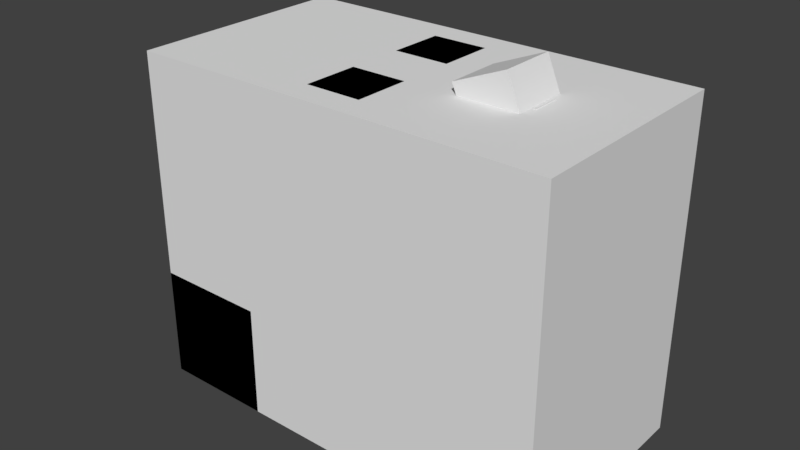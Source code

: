 # Source: OilRig.blend  (saved by Blender 2.79.0; exported with 4.5.12 LTS)
import bpy
from mathutils import Matrix  # noqa: F401  (used for matrix-valued properties, if any)

bpy.ops.wm.read_factory_settings(use_empty=True)
scene = bpy.context.scene
scene.name = 'Scene'

# ---- collections
col_collection_1 = bpy.data.collections.new('Collection 1'); scene.collection.children.link(col_collection_1)

# ---- materials (node trees are filled in below, after node groups)
mat_top_blank = bpy.data.materials.new('TOP BLANK')
mat_top_blank.alpha_threshold = 0.0
mat_top_blank.use_transparent_shadow = False
mat_top_blank.diffuse_color = (0.5, 0.5, 0.5, 1.0)
mat_top_blank.roughness = 0.5
mat_bottomloop_blank = bpy.data.materials.new('BOTTOMLOOP BLANK')
mat_bottomloop_blank.alpha_threshold = 0.0
mat_bottomloop_blank.use_transparent_shadow = False
mat_bottomloop_blank.diffuse_color = (0.5, 0.5, 0.5, 1.0)
mat_bottomloop_blank.roughness = 0.5
mat_bottomedge_blank = bpy.data.materials.new('BOTTOMEDGE BLANK')
mat_bottomedge_blank.alpha_threshold = 0.0
mat_bottomedge_blank.use_transparent_shadow = False
mat_bottomedge_blank.diffuse_color = (0.5, 0.5, 0.5, 1.0)
mat_bottomedge_blank.roughness = 0.5
mat_side_blank = bpy.data.materials.new('SIDE BLANK')
mat_side_blank.alpha_threshold = 0.0
mat_side_blank.use_transparent_shadow = False
mat_side_blank.diffuse_color = (0.5, 0.5, 0.5, 1.0)
mat_side_blank.roughness = 0.5
mat_top_blank_001 = bpy.data.materials.new('TOP BLANK.001')
mat_top_blank_001.alpha_threshold = 0.0
mat_top_blank_001.use_transparent_shadow = False
mat_top_blank_001.diffuse_color = (0.5, 0.5, 0.5, 1.0)
mat_top_blank_001.roughness = 0.5
mat_bottomloop_blank_001 = bpy.data.materials.new('BOTTOMLOOP BLANK.001')
mat_bottomloop_blank_001.alpha_threshold = 0.0
mat_bottomloop_blank_001.use_transparent_shadow = False
mat_bottomloop_blank_001.diffuse_color = (0.5, 0.5, 0.5, 1.0)
mat_bottomloop_blank_001.roughness = 0.5
mat_bottomedge_blank_001 = bpy.data.materials.new('BOTTOMEDGE BLANK.001')
mat_bottomedge_blank_001.alpha_threshold = 0.0
mat_bottomedge_blank_001.use_transparent_shadow = False
mat_bottomedge_blank_001.diffuse_color = (0.5, 0.5, 0.5, 1.0)
mat_bottomedge_blank_001.roughness = 0.5
mat_side_blank_001 = bpy.data.materials.new('SIDE BLANK.001')
mat_side_blank_001.alpha_threshold = 0.0
mat_side_blank_001.use_transparent_shadow = False
mat_side_blank_001.diffuse_color = (0.5, 0.5, 0.5, 1.0)
mat_side_blank_001.roughness = 0.5
mat_top_blank_004 = bpy.data.materials.new('TOP BLANK.004')
mat_top_blank_004.alpha_threshold = 0.0
mat_top_blank_004.use_transparent_shadow = False
mat_top_blank_004.diffuse_color = (0.5, 0.5, 0.5, 1.0)
mat_top_blank_004.roughness = 0.5
mat_bottomloop_blank_004 = bpy.data.materials.new('BOTTOMLOOP BLANK.004')
mat_bottomloop_blank_004.alpha_threshold = 0.0
mat_bottomloop_blank_004.use_transparent_shadow = False
mat_bottomloop_blank_004.diffuse_color = (0.5, 0.5, 0.5, 1.0)
mat_bottomloop_blank_004.roughness = 0.5
mat_bottomedge_blank_004 = bpy.data.materials.new('BOTTOMEDGE BLANK.004')
mat_bottomedge_blank_004.alpha_threshold = 0.0
mat_bottomedge_blank_004.use_transparent_shadow = False
mat_bottomedge_blank_004.diffuse_color = (0.5, 0.5, 0.5, 1.0)
mat_bottomedge_blank_004.roughness = 0.5
mat_side_blank_004 = bpy.data.materials.new('SIDE BLANK.004')
mat_side_blank_004.alpha_threshold = 0.0
mat_side_blank_004.use_transparent_shadow = False
mat_side_blank_004.diffuse_color = (0.5, 0.5, 0.5, 1.0)
mat_side_blank_004.roughness = 0.5
mat_top_blank_003 = bpy.data.materials.new('TOP BLANK.003')
mat_top_blank_003.alpha_threshold = 0.0
mat_top_blank_003.use_transparent_shadow = False
mat_top_blank_003.diffuse_color = (0.5, 0.5, 0.5, 1.0)
mat_top_blank_003.roughness = 0.5
mat_bottomloop_blank_003 = bpy.data.materials.new('BOTTOMLOOP BLANK.003')
mat_bottomloop_blank_003.alpha_threshold = 0.0
mat_bottomloop_blank_003.use_transparent_shadow = False
mat_bottomloop_blank_003.diffuse_color = (0.5, 0.5, 0.5, 1.0)
mat_bottomloop_blank_003.roughness = 0.5
mat_bottomedge_blank_003 = bpy.data.materials.new('BOTTOMEDGE BLANK.003')
mat_bottomedge_blank_003.alpha_threshold = 0.0
mat_bottomedge_blank_003.use_transparent_shadow = False
mat_bottomedge_blank_003.diffuse_color = (0.5, 0.5, 0.5, 1.0)
mat_bottomedge_blank_003.roughness = 0.5
mat_side_blank_003 = bpy.data.materials.new('SIDE BLANK.003')
mat_side_blank_003.alpha_threshold = 0.0
mat_side_blank_003.use_transparent_shadow = False
mat_side_blank_003.diffuse_color = (0.5, 0.5, 0.5, 1.0)
mat_side_blank_003.roughness = 0.5

# ---- material node trees

# ---- world
world_world = bpy.data.worlds.new('World'); scene.world = world_world
world_world.color = (0.05088, 0.05088, 0.05088)
world_world.use_sun_shadow = False
world_world.sun_shadow_jitter_overblur = 0.0
world_world.cycles.sampling_method = 'MANUAL'

# ---- meshes
me_cylinder_004 = bpy.data.meshes.new('Cylinder.004')
me_cylinder_004.from_pydata([(0.0, 0.2, -4.0), (0.0, 0.2, 4.0), (0.1732, 0.1, -4.0), (0.1732, 0.1, 4.0), (0.1732, -0.1, -4.0), (0.1732, -0.1, 4.0), (-1.748e-08, -0.2, -4.0), (-1.748e-08, -0.2, 4.0), (-0.1732, -0.1, -4.0), (-0.1732, -0.1, 4.0), (-0.1732, 0.1, -4.0), (-0.1732, 0.1, 4.0)], [], [(0, 1, 3, 2), (2, 3, 5, 4), (4, 5, 7, 6), (6, 7, 9, 8), (3, 1, 11, 9, 7, 5), (8, 9, 11, 10), (10, 11, 1, 0), (0, 2, 4, 6, 8, 10)])
me_cylinder_004.use_remesh_preserve_volume = False
me_cylinder_004.use_remesh_preserve_attributes = False
me_cylinder_004.use_mirror_vertex_groups = False
me_cylinder_004.update()
me_cylinder_003 = bpy.data.meshes.new('Cylinder.003')
me_cylinder_003.from_pydata([(0.0, 1.0, -0.5), (0.0, 0.567, 0.5), (0.7071, 0.7071, -0.5), (0.401, 0.401, 0.5), (1.0, -4.371e-08, -0.5), (0.567, -3.673e-08, 0.5), (0.7071, -0.7071, -0.5), (0.401, -0.401, 0.5), (-8.742e-08, -1.0, -0.5), (-5.251e-08, -0.567, 0.5), (-0.7071, -0.7071, -0.5), (-0.401, -0.401, 0.5), (-1.0, 1.192e-08, -0.5), (-0.567, 1.192e-08, 0.5), (-0.7071, 0.7071, -0.5), (-0.401, 0.401, 0.5), (0.7071, 0.7071, 0.5), (0.0, 1.0, 0.5), (1.0, -4.371e-08, 0.5), (0.7071, -0.7071, 0.5), (-8.742e-08, -1.0, 0.5), (-0.7071, -0.7071, 0.5), (-1.0, 1.192e-08, 0.5), (-0.7071, 0.7071, 0.5), (0.401, 0.401, 0.3), (-3.277e-09, 0.567, 0.3), (0.567, -3.673e-08, 0.3), (0.401, -0.401, 0.3), (-5.578e-08, -0.567, 0.3), (-0.401, -0.401, 0.3), (-0.567, 1.192e-08, 0.3), (-0.401, 0.401, 0.3)], [], [(0, 17, 16, 2), (2, 16, 18, 4), (4, 18, 19, 6), (6, 19, 20, 8), (8, 20, 21, 10), (10, 21, 22, 12), (3, 1, 25, 24), (12, 22, 23, 14), (14, 23, 17, 0), (0, 2, 4, 6, 8, 10, 12, 14), (1, 3, 16, 17), (3, 5, 18, 16), (5, 7, 19, 18), (7, 9, 20, 19), (9, 11, 21, 20), (11, 13, 22, 21), (13, 15, 23, 22), (15, 1, 17, 23), (24, 25, 31, 30, 29, 28, 27, 26), (1, 15, 31, 25), (13, 11, 29, 30), (9, 7, 27, 28), (5, 3, 24, 26), (15, 13, 30, 31), (11, 9, 28, 29), (7, 5, 26, 27)])
me_cylinder_003.use_remesh_preserve_volume = False
me_cylinder_003.use_remesh_preserve_attributes = False
me_cylinder_003.use_mirror_vertex_groups = False
me_cylinder_003.update()
me_cube_011 = bpy.data.meshes.new('Cube.011')
me_cube_011.from_pydata([(-7.0, -4.0, -6.0), (-7.0, -4.0, 6.0), (-7.0, 4.0, -6.0), (-7.0, 4.0, 6.0), (8.0, -4.0, -6.0), (8.0, -4.0, 6.0), (8.0, 4.0, -6.0), (8.0, 4.0, 6.0)], [], [(0, 1, 3, 2), (2, 3, 7, 6), (6, 7, 5, 4), (4, 5, 1, 0), (2, 6, 4, 0), (7, 3, 1, 5)])
me_cube_011.use_remesh_preserve_volume = False
me_cube_011.use_remesh_preserve_attributes = False
me_cube_011.use_mirror_vertex_groups = False
me_cube_011.update()
me_cube_007 = bpy.data.meshes.new('Cube.007')
me_cube_007.from_pydata([(-2.0, -4.0, -2.0), (-2.0, -4.0, 2.0), (-2.0, 4.0, -2.0), (-2.0, 4.0, 2.0), (2.0, -4.0, -2.0), (2.0, -4.0, 2.0), (2.0, 4.0, -2.0), (2.0, 4.0, 2.0)], [], [(0, 1, 3, 2), (2, 3, 7, 6), (6, 7, 5, 4), (4, 5, 1, 0), (2, 6, 4, 0), (7, 3, 1, 5)])
me_cube_007.use_remesh_preserve_volume = False
me_cube_007.use_remesh_preserve_attributes = False
me_cube_007.use_mirror_vertex_groups = False
me_cube_007.update()
me_cylinder_001 = bpy.data.meshes.new('Cylinder.001')
me_cylinder_001.from_pydata([(0.0, 4.0, -0.5), (0.0, 4.0, 0.5), (5.657, 2.828, -0.5), (5.657, 2.828, 0.5), (8.0, -1.748e-07, -0.5), (8.0, -1.748e-07, 0.5), (5.657, -2.828, -0.5), (5.657, -2.828, 0.5), (-6.994e-07, -4.0, -0.5), (-6.994e-07, -4.0, 0.5), (-5.657, -2.828, -0.5), (-5.657, -2.828, 0.5), (-8.0, 4.77e-08, -0.5), (-8.0, 4.77e-08, 0.5), (-5.657, 2.828, -0.5), (-5.657, 2.828, 0.5)], [], [(0, 1, 3, 2), (2, 3, 5, 4), (4, 5, 7, 6), (6, 7, 9, 8), (8, 9, 11, 10), (10, 11, 13, 12), (3, 1, 15, 13, 11, 9, 7, 5), (12, 13, 15, 14), (14, 15, 1, 0), (0, 2, 4, 6, 8, 10, 12, 14)])
me_cylinder_001.use_remesh_preserve_volume = False
me_cylinder_001.use_remesh_preserve_attributes = False
me_cylinder_001.use_mirror_vertex_groups = False
me_cylinder_001.update()
me_cylinder = bpy.data.meshes.new('Cylinder')
me_cylinder.from_pydata([(0.0, 0.5, -2.0), (0.0, 0.5, 2.0), (0.3536, 0.3536, -2.0), (0.3536, 0.3536, 2.0), (0.5, -2.186e-08, -2.0), (0.5, -2.186e-08, 2.0), (0.3536, -0.3536, -2.0), (0.3536, -0.3536, 2.0), (-4.371e-08, -0.5, -2.0), (-4.371e-08, -0.5, 2.0), (-0.3536, -0.3536, -2.0), (-0.3536, -0.3536, 2.0), (-0.5, 5.962e-09, -2.0), (-0.5, 5.962e-09, 2.0), (-0.3536, 0.3536, -2.0), (-0.3536, 0.3536, 2.0)], [], [(0, 1, 3, 2), (2, 3, 5, 4), (4, 5, 7, 6), (6, 7, 9, 8), (8, 9, 11, 10), (10, 11, 13, 12), (3, 1, 15, 13, 11, 9, 7, 5), (12, 13, 15, 14), (14, 15, 1, 0), (0, 2, 4, 6, 8, 10, 12, 14)])
me_cylinder.use_remesh_preserve_volume = False
me_cylinder.use_remesh_preserve_attributes = False
me_cylinder.use_mirror_vertex_groups = False
me_cylinder.update()
me_2x2x5girder_m = bpy.data.meshes.new('2x2x5girder_m')
me_2x2x5girder_m.from_pydata([(-1.0, -1.0, 3.0), (1.0, 1.0, 3.0), (1.0, -1.0, 3.0), (-0.5, -0.5, -3.0), (0.5, -0.5, -3.0), (-0.5, 0.5, -3.0), (0.5, 0.5, -3.0), (-1.0, 1.0, -3.0), (-1.0, 1.0, 3.0), (1.0, 1.0, 2.6), (-1.0, 1.0, 2.6), (-0.75, 1.0, 2.6), (1.0, -1.0, -2.6), (1.0, 1.0, -3.0), (1.0, -1.0, -3.0), (1.0, -1.0, 2.6), (1.0, 1.0, -2.6), (1.0, -0.35, -2.6), (1.0, -0.75, -2.6), (-0.75, -1.0, 2.6), (0.75, -1.0, -2.6), (0.35, -1.0, -2.6), (-1.0, -1.0, -3.0), (-1.0, -1.0, -2.6), (-1.0, 0.75, 2.6), (-1.0, -0.75, 2.6), (-1.0, 0.35, -2.6), (-1.0, -0.35, 2.6), (-1.0, 1.0, -2.6), (-1.0, -1.0, 2.6), (-1.0, -0.75, -2.6), (-0.75, -0.75, 2.6), (0.75, -0.75, 2.6), (0.75, -0.75, -2.6), (1.0, -0.75, 2.6), (-0.75, -0.75, -2.6), (-0.75, -1.0, -2.6), (-0.75, 0.75, -2.6), (-0.75, 0.75, 2.6), (1.0, 0.75, -2.6), (0.75, 0.75, -2.6), (0.75, -1.0, 2.6), (0.75, 0.75, 2.6), (0.75, 1.0, -2.6), (0.75, 1.0, 2.6), (-0.35, 1.0, -2.6), (-0.75, 1.0, -2.6), (0.35, 1.0, 2.6), (1.0, 0.35, 2.6), (1.0, 0.75, 2.6), (-0.35, -1.0, 2.6), (-1.0, 0.75, -2.6)], [], [(0, 2, 1, 8), (3, 5, 6, 4), (22, 3, 4, 14), (5, 7, 13, 6), (3, 22, 7, 5), (14, 4, 6, 13), (28, 16, 13, 7), (8, 1, 9, 10), (10, 11, 46, 28), (44, 9, 16, 43), (47, 44, 45, 46), (12, 14, 13, 16), (2, 15, 9, 1), (34, 15, 12, 18), (9, 49, 39, 16), (49, 48, 18, 17), (12, 23, 22, 14), (2, 0, 29, 15), (19, 29, 23, 36), (15, 41, 20, 12), (50, 19, 21, 20), (22, 23, 28, 7), (29, 0, 8, 10), (29, 25, 30, 23), (24, 10, 28, 51), (25, 27, 51, 26), (23, 12, 16, 28), (15, 29, 10, 9), (25, 31, 35, 30), (32, 34, 18, 33), (31, 19, 36, 35), (11, 38, 37, 46), (38, 24, 51, 37), (49, 42, 40, 39), (41, 32, 33, 20), (42, 44, 43, 40)])
me_2x2x5girder_m.polygons.foreach_set('material_index', [0, 1, 2, 2, 2, 2, 3, 3, 3, 3, 3, 3, 3, 3, 3, 3, 3, 3, 3, 3, 3, 3, 3, 3, 3, 3, 3, 3, 3, 3, 3, 3, 3, 3, 3, 3])
_uv = me_2x2x5girder_m.uv_layers.new(name='UVMap')
_uv.uv.foreach_set('vector', [2.0, 1.0, 0.0, 1.0, 0.0, -1.0, 2.0, -1.0, 0.0, 1.0, 1.0, 1.0, 1.0, 0.0, 0.0, 0.0, -0.5, 1.0, 0.0, 0.5, 1.0, 0.5, 1.5, 1.0, 0.0, 0.5, -0.5, 1.0, 1.5, 1.0, 1.0, 0.5, 0.0, 0.5, -0.5, 1.0, 1.5, 1.0, 1.0, 0.5, -0.5, 1.0, 0.0, 0.5, 1.0, 0.5, 1.5, 1.0, 1.0, 1.09, 0.0, 1.09, 0.0, -0.09, 1.0, -0.09, 1.0, 1.09, 0.0, 1.09, 0.0, -0.09, 1.0, -0.09, 0.8, 0.8, 0.2, 0.8, 0.2, 0.2, 0.8, 0.2, 0.8, 0.8, 0.2, 0.8, 0.2, 0.2, 0.8, 0.2, 0.8, 0.8, 0.2, 0.8, 0.2, 0.2, 0.8, 0.2, 0.0, 1.09, 0.0, -0.09, 1.0, -0.09, 1.0, 1.09, 0.0, 1.09, 0.0, -0.09, 1.0, -0.09, 1.0, 1.09, 0.8, 0.8, 0.2, 0.8, 0.2, 0.2, 0.8, 0.2, 0.8, 0.8, 0.2, 0.8, 0.2, 0.2, 0.8, 0.2, 0.8, 0.8, 0.2, 0.8, 0.2, 0.2, 0.8, 0.2, 1.0, 1.09, 0.0, 1.09, 0.0, -0.09, 1.0, -0.09, 1.0, 1.09, 0.0, 1.09, 0.0, -0.09, 1.0, -0.09, 0.8, 0.8, 0.2, 0.8, 0.2, 0.2, 0.8, 0.2, 0.8, 0.8, 0.2, 0.8, 0.2, 0.2, 0.8, 0.2, 0.8, 0.8, 0.2, 0.8, 0.2, 0.2, 0.8, 0.2, 1.0, -0.09, 1.0, 1.09, 0.0, 1.09, 0.0, -0.09, 1.0, -0.09, 1.0, 1.09, 0.0, 1.09, 0.0, -0.09, 0.8, 0.8, 0.2, 0.8, 0.2, 0.2, 0.8, 0.2, 0.8, 0.8, 0.2, 0.8, 0.2, 0.2, 0.8, 0.2, 0.8, 0.8, 0.2, 0.8, 0.2, 0.2, 0.8, 0.2, 0.0, 0.0, 1.0, 0.0, 1.0, 1.0, 0.0, 1.0, 1.0, 0.0, 0.0, 0.0, 0.0, 1.0, 1.0, 1.0, 0.8, 0.8, 0.2, 0.8, 0.2, 0.2, 0.8, 0.2, 0.8, 0.8, 0.2, 0.8, 0.2, 0.2, 0.8, 0.2, 0.8, 0.8, 0.2, 0.8, 0.2, 0.2, 0.8, 0.2, 0.8, 0.8, 0.2, 0.8, 0.2, 0.2, 0.8, 0.2, 0.8, 0.8, 0.2, 0.8, 0.2, 0.2, 0.8, 0.2, 0.8, 0.8, 0.2, 0.8, 0.2, 0.2, 0.8, 0.2, 0.8, 0.8, 0.2, 0.8, 0.2, 0.2, 0.8, 0.2, 0.8, 0.8, 0.2, 0.8, 0.2, 0.2, 0.8, 0.2])
me_2x2x5girder_m.materials.append(mat_top_blank)
me_2x2x5girder_m.materials.append(mat_bottomloop_blank)
me_2x2x5girder_m.materials.append(mat_bottomedge_blank)
me_2x2x5girder_m.materials.append(mat_side_blank)
me_2x2x5girder_m.use_remesh_preserve_volume = False
me_2x2x5girder_m.use_remesh_preserve_attributes = False
me_2x2x5girder_m.use_mirror_vertex_groups = False
me_2x2x5girder_m.update()
me_2x2x5girder_m_001 = bpy.data.meshes.new('2x2x5girder_m.001')
me_2x2x5girder_m_001.from_pydata([(-1.0, -1.0, 3.0), (1.0, 1.0, 3.0), (1.0, -1.0, 3.0), (-0.5, -0.5, -3.0), (0.5, -0.5, -3.0), (-0.5, 0.5, -3.0), (0.5, 0.5, -3.0), (-1.0, 1.0, -3.0), (-1.0, 1.0, 3.0), (1.0, 1.0, 2.6), (-1.0, 1.0, 2.6), (-0.75, 1.0, 2.6), (1.0, -1.0, -2.6), (1.0, 1.0, -3.0), (1.0, -1.0, -3.0), (1.0, -1.0, 2.6), (1.0, 1.0, -2.6), (1.0, -0.35, -2.6), (1.0, -0.75, -2.6), (-0.75, -1.0, 2.6), (0.75, -1.0, -2.6), (0.35, -1.0, -2.6), (-1.0, -1.0, -3.0), (-1.0, -1.0, -2.6), (-1.0, 0.75, 2.6), (-1.0, -0.75, 2.6), (-1.0, 0.35, -2.6), (-1.0, -0.35, 2.6), (-1.0, 1.0, -2.6), (-1.0, -1.0, 2.6), (-1.0, -0.75, -2.6), (-0.75, -0.75, 2.6), (0.75, -0.75, 2.6), (0.75, -0.75, -2.6), (1.0, -0.75, 2.6), (-0.75, -0.75, -2.6), (-0.75, -1.0, -2.6), (-0.75, 0.75, -2.6), (-0.75, 0.75, 2.6), (1.0, 0.75, -2.6), (0.75, 0.75, -2.6), (0.75, -1.0, 2.6), (0.75, 0.75, 2.6), (0.75, 1.0, -2.6), (0.75, 1.0, 2.6), (-0.35, 1.0, -2.6), (-0.75, 1.0, -2.6), (0.35, 1.0, 2.6), (1.0, 0.35, 2.6), (1.0, 0.75, 2.6), (-0.35, -1.0, 2.6), (-1.0, 0.75, -2.6)], [], [(0, 2, 1, 8), (3, 5, 6, 4), (22, 3, 4, 14), (5, 7, 13, 6), (3, 22, 7, 5), (14, 4, 6, 13), (28, 16, 13, 7), (8, 1, 9, 10), (10, 11, 46, 28), (44, 9, 16, 43), (47, 44, 45, 46), (12, 14, 13, 16), (2, 15, 9, 1), (34, 15, 12, 18), (9, 49, 39, 16), (49, 48, 18, 17), (12, 23, 22, 14), (2, 0, 29, 15), (19, 29, 23, 36), (15, 41, 20, 12), (50, 19, 21, 20), (22, 23, 28, 7), (29, 0, 8, 10), (29, 25, 30, 23), (24, 10, 28, 51), (25, 27, 51, 26), (23, 12, 16, 28), (15, 29, 10, 9), (25, 31, 35, 30), (32, 34, 18, 33), (31, 19, 36, 35), (11, 38, 37, 46), (38, 24, 51, 37), (49, 42, 40, 39), (41, 32, 33, 20), (42, 44, 43, 40)])
me_2x2x5girder_m_001.polygons.foreach_set('material_index', [0, 1, 2, 2, 2, 2, 3, 3, 3, 3, 3, 3, 3, 3, 3, 3, 3, 3, 3, 3, 3, 3, 3, 3, 3, 3, 3, 3, 3, 3, 3, 3, 3, 3, 3, 3])
_uv = me_2x2x5girder_m_001.uv_layers.new(name='UVMap')
_uv.uv.foreach_set('vector', [2.0, 1.0, 0.0, 1.0, 0.0, -1.0, 2.0, -1.0, 0.0, 1.0, 1.0, 1.0, 1.0, 0.0, 0.0, 0.0, -0.5, 1.0, 0.0, 0.5, 1.0, 0.5, 1.5, 1.0, 0.0, 0.5, -0.5, 1.0, 1.5, 1.0, 1.0, 0.5, 0.0, 0.5, -0.5, 1.0, 1.5, 1.0, 1.0, 0.5, -0.5, 1.0, 0.0, 0.5, 1.0, 0.5, 1.5, 1.0, 1.0, 1.09, 0.0, 1.09, 0.0, -0.09, 1.0, -0.09, 1.0, 1.09, 0.0, 1.09, 0.0, -0.09, 1.0, -0.09, 0.8, 0.8, 0.2, 0.8, 0.2, 0.2, 0.8, 0.2, 0.8, 0.8, 0.2, 0.8, 0.2, 0.2, 0.8, 0.2, 0.8, 0.8, 0.2, 0.8, 0.2, 0.2, 0.8, 0.2, 0.0, 1.09, 0.0, -0.09, 1.0, -0.09, 1.0, 1.09, 0.0, 1.09, 0.0, -0.09, 1.0, -0.09, 1.0, 1.09, 0.8, 0.8, 0.2, 0.8, 0.2, 0.2, 0.8, 0.2, 0.8, 0.8, 0.2, 0.8, 0.2, 0.2, 0.8, 0.2, 0.8, 0.8, 0.2, 0.8, 0.2, 0.2, 0.8, 0.2, 1.0, 1.09, 0.0, 1.09, 0.0, -0.09, 1.0, -0.09, 1.0, 1.09, 0.0, 1.09, 0.0, -0.09, 1.0, -0.09, 0.8, 0.8, 0.2, 0.8, 0.2, 0.2, 0.8, 0.2, 0.8, 0.8, 0.2, 0.8, 0.2, 0.2, 0.8, 0.2, 0.8, 0.8, 0.2, 0.8, 0.2, 0.2, 0.8, 0.2, 1.0, -0.09, 1.0, 1.09, 0.0, 1.09, 0.0, -0.09, 1.0, -0.09, 1.0, 1.09, 0.0, 1.09, 0.0, -0.09, 0.8, 0.8, 0.2, 0.8, 0.2, 0.2, 0.8, 0.2, 0.8, 0.8, 0.2, 0.8, 0.2, 0.2, 0.8, 0.2, 0.8, 0.8, 0.2, 0.8, 0.2, 0.2, 0.8, 0.2, 0.0, 0.0, 1.0, 0.0, 1.0, 1.0, 0.0, 1.0, 1.0, 0.0, 0.0, 0.0, 0.0, 1.0, 1.0, 1.0, 0.8, 0.8, 0.2, 0.8, 0.2, 0.2, 0.8, 0.2, 0.8, 0.8, 0.2, 0.8, 0.2, 0.2, 0.8, 0.2, 0.8, 0.8, 0.2, 0.8, 0.2, 0.2, 0.8, 0.2, 0.8, 0.8, 0.2, 0.8, 0.2, 0.2, 0.8, 0.2, 0.8, 0.8, 0.2, 0.8, 0.2, 0.2, 0.8, 0.2, 0.8, 0.8, 0.2, 0.8, 0.2, 0.2, 0.8, 0.2, 0.8, 0.8, 0.2, 0.8, 0.2, 0.2, 0.8, 0.2, 0.8, 0.8, 0.2, 0.8, 0.2, 0.2, 0.8, 0.2])
me_2x2x5girder_m_001.materials.append(mat_top_blank_001)
me_2x2x5girder_m_001.materials.append(mat_bottomloop_blank_001)
me_2x2x5girder_m_001.materials.append(mat_bottomedge_blank_001)
me_2x2x5girder_m_001.materials.append(mat_side_blank_001)
me_2x2x5girder_m_001.use_remesh_preserve_volume = False
me_2x2x5girder_m_001.use_remesh_preserve_attributes = False
me_2x2x5girder_m_001.use_mirror_vertex_groups = False
me_2x2x5girder_m_001.update()
me_2x2x5girder_m_004 = bpy.data.meshes.new('2x2x5girder_m.004')
me_2x2x5girder_m_004.from_pydata([(-1.0, -1.0, 3.0), (1.0, 1.0, 3.0), (1.0, -1.0, 3.0), (-0.5, -0.5, -3.0), (0.5, -0.5, -3.0), (-0.5, 0.5, -3.0), (0.5, 0.5, -3.0), (-1.0, 1.0, -3.0), (-1.0, 1.0, 3.0), (1.0, 1.0, 2.6), (-1.0, 1.0, 2.6), (-0.75, 1.0, 2.6), (1.0, -1.0, -2.6), (1.0, 1.0, -3.0), (1.0, -1.0, -3.0), (1.0, -1.0, 2.6), (1.0, 1.0, -2.6), (1.0, -0.35, -2.6), (1.0, -0.75, -2.6), (-0.75, -1.0, 2.6), (0.75, -1.0, -2.6), (0.35, -1.0, -2.6), (-1.0, -1.0, -3.0), (-1.0, -1.0, -2.6), (-1.0, 0.75, 2.6), (-1.0, -0.75, 2.6), (-1.0, 0.35, -2.6), (-1.0, -0.35, 2.6), (-1.0, 1.0, -2.6), (-1.0, -1.0, 2.6), (-1.0, -0.75, -2.6), (-0.75, -0.75, 2.6), (0.75, -0.75, 2.6), (0.75, -0.75, -2.6), (1.0, -0.75, 2.6), (-0.75, -0.75, -2.6), (-0.75, -1.0, -2.6), (-0.75, 0.75, -2.6), (-0.75, 0.75, 2.6), (1.0, 0.75, -2.6), (0.75, 0.75, -2.6), (0.75, -1.0, 2.6), (0.75, 0.75, 2.6), (0.75, 1.0, -2.6), (0.75, 1.0, 2.6), (-0.35, 1.0, -2.6), (-0.75, 1.0, -2.6), (0.35, 1.0, 2.6), (1.0, 0.35, 2.6), (1.0, 0.75, 2.6), (-0.35, -1.0, 2.6), (-1.0, 0.75, -2.6)], [], [(0, 2, 1, 8), (3, 5, 6, 4), (22, 3, 4, 14), (5, 7, 13, 6), (3, 22, 7, 5), (14, 4, 6, 13), (28, 16, 13, 7), (8, 1, 9, 10), (10, 11, 46, 28), (44, 9, 16, 43), (47, 44, 45, 46), (12, 14, 13, 16), (2, 15, 9, 1), (34, 15, 12, 18), (9, 49, 39, 16), (49, 48, 18, 17), (12, 23, 22, 14), (2, 0, 29, 15), (19, 29, 23, 36), (15, 41, 20, 12), (50, 19, 21, 20), (22, 23, 28, 7), (29, 0, 8, 10), (29, 25, 30, 23), (24, 10, 28, 51), (25, 27, 51, 26), (23, 12, 16, 28), (15, 29, 10, 9), (25, 31, 35, 30), (32, 34, 18, 33), (31, 19, 36, 35), (11, 38, 37, 46), (38, 24, 51, 37), (49, 42, 40, 39), (41, 32, 33, 20), (42, 44, 43, 40)])
me_2x2x5girder_m_004.polygons.foreach_set('material_index', [0, 1, 2, 2, 2, 2, 3, 3, 3, 3, 3, 3, 3, 3, 3, 3, 3, 3, 3, 3, 3, 3, 3, 3, 3, 3, 3, 3, 3, 3, 3, 3, 3, 3, 3, 3])
_uv = me_2x2x5girder_m_004.uv_layers.new(name='UVMap')
_uv.uv.foreach_set('vector', [2.0, 1.0, 0.0, 1.0, 0.0, -1.0, 2.0, -1.0, 0.0, 1.0, 1.0, 1.0, 1.0, 0.0, 0.0, 0.0, -0.5, 1.0, 0.0, 0.5, 1.0, 0.5, 1.5, 1.0, 0.0, 0.5, -0.5, 1.0, 1.5, 1.0, 1.0, 0.5, 0.0, 0.5, -0.5, 1.0, 1.5, 1.0, 1.0, 0.5, -0.5, 1.0, 0.0, 0.5, 1.0, 0.5, 1.5, 1.0, 1.0, 1.09, 0.0, 1.09, 0.0, -0.09, 1.0, -0.09, 1.0, 1.09, 0.0, 1.09, 0.0, -0.09, 1.0, -0.09, 0.8, 0.8, 0.2, 0.8, 0.2, 0.2, 0.8, 0.2, 0.8, 0.8, 0.2, 0.8, 0.2, 0.2, 0.8, 0.2, 0.8, 0.8, 0.2, 0.8, 0.2, 0.2, 0.8, 0.2, 0.0, 1.09, 0.0, -0.09, 1.0, -0.09, 1.0, 1.09, 0.0, 1.09, 0.0, -0.09, 1.0, -0.09, 1.0, 1.09, 0.8, 0.8, 0.2, 0.8, 0.2, 0.2, 0.8, 0.2, 0.8, 0.8, 0.2, 0.8, 0.2, 0.2, 0.8, 0.2, 0.8, 0.8, 0.2, 0.8, 0.2, 0.2, 0.8, 0.2, 1.0, 1.09, 0.0, 1.09, 0.0, -0.09, 1.0, -0.09, 1.0, 1.09, 0.0, 1.09, 0.0, -0.09, 1.0, -0.09, 0.8, 0.8, 0.2, 0.8, 0.2, 0.2, 0.8, 0.2, 0.8, 0.8, 0.2, 0.8, 0.2, 0.2, 0.8, 0.2, 0.8, 0.8, 0.2, 0.8, 0.2, 0.2, 0.8, 0.2, 1.0, -0.09, 1.0, 1.09, 0.0, 1.09, 0.0, -0.09, 1.0, -0.09, 1.0, 1.09, 0.0, 1.09, 0.0, -0.09, 0.8, 0.8, 0.2, 0.8, 0.2, 0.2, 0.8, 0.2, 0.8, 0.8, 0.2, 0.8, 0.2, 0.2, 0.8, 0.2, 0.8, 0.8, 0.2, 0.8, 0.2, 0.2, 0.8, 0.2, 0.0, 0.0, 1.0, 0.0, 1.0, 1.0, 0.0, 1.0, 1.0, 0.0, 0.0, 0.0, 0.0, 1.0, 1.0, 1.0, 0.8, 0.8, 0.2, 0.8, 0.2, 0.2, 0.8, 0.2, 0.8, 0.8, 0.2, 0.8, 0.2, 0.2, 0.8, 0.2, 0.8, 0.8, 0.2, 0.8, 0.2, 0.2, 0.8, 0.2, 0.8, 0.8, 0.2, 0.8, 0.2, 0.2, 0.8, 0.2, 0.8, 0.8, 0.2, 0.8, 0.2, 0.2, 0.8, 0.2, 0.8, 0.8, 0.2, 0.8, 0.2, 0.2, 0.8, 0.2, 0.8, 0.8, 0.2, 0.8, 0.2, 0.2, 0.8, 0.2, 0.8, 0.8, 0.2, 0.8, 0.2, 0.2, 0.8, 0.2])
me_2x2x5girder_m_004.materials.append(mat_top_blank_004)
me_2x2x5girder_m_004.materials.append(mat_bottomloop_blank_004)
me_2x2x5girder_m_004.materials.append(mat_bottomedge_blank_004)
me_2x2x5girder_m_004.materials.append(mat_side_blank_004)
me_2x2x5girder_m_004.use_remesh_preserve_volume = False
me_2x2x5girder_m_004.use_remesh_preserve_attributes = False
me_2x2x5girder_m_004.use_mirror_vertex_groups = False
me_2x2x5girder_m_004.update()
me_2x2x5girder_m_003 = bpy.data.meshes.new('2x2x5girder_m.003')
me_2x2x5girder_m_003.from_pydata([(-1.0, -1.0, 3.0), (1.0, 1.0, 3.0), (1.0, -1.0, 3.0), (-0.5, -0.5, -3.0), (0.5, -0.5, -3.0), (-0.5, 0.5, -3.0), (0.5, 0.5, -3.0), (-1.0, 1.0, -3.0), (-1.0, 1.0, 3.0), (1.0, 1.0, 2.6), (-1.0, 1.0, 2.6), (-0.75, 1.0, 2.6), (1.0, -1.0, -2.6), (1.0, 1.0, -3.0), (1.0, -1.0, -3.0), (1.0, -1.0, 2.6), (1.0, 1.0, -2.6), (1.0, -0.35, -2.6), (1.0, -0.75, -2.6), (-0.75, -1.0, 2.6), (0.75, -1.0, -2.6), (0.35, -1.0, -2.6), (-1.0, -1.0, -3.0), (-1.0, -1.0, -2.6), (-1.0, 0.75, 2.6), (-1.0, -0.75, 2.6), (-1.0, 0.35, -2.6), (-1.0, -0.35, 2.6), (-1.0, 1.0, -2.6), (-1.0, -1.0, 2.6), (-1.0, -0.75, -2.6), (-0.75, -0.75, 2.6), (0.75, -0.75, 2.6), (0.75, -0.75, -2.6), (1.0, -0.75, 2.6), (-0.75, -0.75, -2.6), (-0.75, -1.0, -2.6), (-0.75, 0.75, -2.6), (-0.75, 0.75, 2.6), (1.0, 0.75, -2.6), (0.75, 0.75, -2.6), (0.75, -1.0, 2.6), (0.75, 0.75, 2.6), (0.75, 1.0, -2.6), (0.75, 1.0, 2.6), (-0.35, 1.0, -2.6), (-0.75, 1.0, -2.6), (0.35, 1.0, 2.6), (1.0, 0.35, 2.6), (1.0, 0.75, 2.6), (-0.35, -1.0, 2.6), (-1.0, 0.75, -2.6)], [], [(0, 2, 1, 8), (3, 5, 6, 4), (22, 3, 4, 14), (5, 7, 13, 6), (3, 22, 7, 5), (14, 4, 6, 13), (28, 16, 13, 7), (8, 1, 9, 10), (10, 11, 46, 28), (44, 9, 16, 43), (47, 44, 45, 46), (12, 14, 13, 16), (2, 15, 9, 1), (34, 15, 12, 18), (9, 49, 39, 16), (49, 48, 18, 17), (12, 23, 22, 14), (2, 0, 29, 15), (19, 29, 23, 36), (15, 41, 20, 12), (50, 19, 21, 20), (22, 23, 28, 7), (29, 0, 8, 10), (29, 25, 30, 23), (24, 10, 28, 51), (25, 27, 51, 26), (23, 12, 16, 28), (15, 29, 10, 9), (25, 31, 35, 30), (32, 34, 18, 33), (31, 19, 36, 35), (11, 38, 37, 46), (38, 24, 51, 37), (49, 42, 40, 39), (41, 32, 33, 20), (42, 44, 43, 40)])
me_2x2x5girder_m_003.polygons.foreach_set('material_index', [0, 1, 2, 2, 2, 2, 3, 3, 3, 3, 3, 3, 3, 3, 3, 3, 3, 3, 3, 3, 3, 3, 3, 3, 3, 3, 3, 3, 3, 3, 3, 3, 3, 3, 3, 3])
_uv = me_2x2x5girder_m_003.uv_layers.new(name='UVMap')
_uv.uv.foreach_set('vector', [2.0, 1.0, 0.0, 1.0, 0.0, -1.0, 2.0, -1.0, 0.0, 1.0, 1.0, 1.0, 1.0, 0.0, 0.0, 0.0, -0.5, 1.0, 0.0, 0.5, 1.0, 0.5, 1.5, 1.0, 0.0, 0.5, -0.5, 1.0, 1.5, 1.0, 1.0, 0.5, 0.0, 0.5, -0.5, 1.0, 1.5, 1.0, 1.0, 0.5, -0.5, 1.0, 0.0, 0.5, 1.0, 0.5, 1.5, 1.0, 1.0, 1.09, 0.0, 1.09, 0.0, -0.09, 1.0, -0.09, 1.0, 1.09, 0.0, 1.09, 0.0, -0.09, 1.0, -0.09, 0.8, 0.8, 0.2, 0.8, 0.2, 0.2, 0.8, 0.2, 0.8, 0.8, 0.2, 0.8, 0.2, 0.2, 0.8, 0.2, 0.8, 0.8, 0.2, 0.8, 0.2, 0.2, 0.8, 0.2, 0.0, 1.09, 0.0, -0.09, 1.0, -0.09, 1.0, 1.09, 0.0, 1.09, 0.0, -0.09, 1.0, -0.09, 1.0, 1.09, 0.8, 0.8, 0.2, 0.8, 0.2, 0.2, 0.8, 0.2, 0.8, 0.8, 0.2, 0.8, 0.2, 0.2, 0.8, 0.2, 0.8, 0.8, 0.2, 0.8, 0.2, 0.2, 0.8, 0.2, 1.0, 1.09, 0.0, 1.09, 0.0, -0.09, 1.0, -0.09, 1.0, 1.09, 0.0, 1.09, 0.0, -0.09, 1.0, -0.09, 0.8, 0.8, 0.2, 0.8, 0.2, 0.2, 0.8, 0.2, 0.8, 0.8, 0.2, 0.8, 0.2, 0.2, 0.8, 0.2, 0.8, 0.8, 0.2, 0.8, 0.2, 0.2, 0.8, 0.2, 1.0, -0.09, 1.0, 1.09, 0.0, 1.09, 0.0, -0.09, 1.0, -0.09, 1.0, 1.09, 0.0, 1.09, 0.0, -0.09, 0.8, 0.8, 0.2, 0.8, 0.2, 0.2, 0.8, 0.2, 0.8, 0.8, 0.2, 0.8, 0.2, 0.2, 0.8, 0.2, 0.8, 0.8, 0.2, 0.8, 0.2, 0.2, 0.8, 0.2, 0.0, 0.0, 1.0, 0.0, 1.0, 1.0, 0.0, 1.0, 1.0, 0.0, 0.0, 0.0, 0.0, 1.0, 1.0, 1.0, 0.8, 0.8, 0.2, 0.8, 0.2, 0.2, 0.8, 0.2, 0.8, 0.8, 0.2, 0.8, 0.2, 0.2, 0.8, 0.2, 0.8, 0.8, 0.2, 0.8, 0.2, 0.2, 0.8, 0.2, 0.8, 0.8, 0.2, 0.8, 0.2, 0.2, 0.8, 0.2, 0.8, 0.8, 0.2, 0.8, 0.2, 0.2, 0.8, 0.2, 0.8, 0.8, 0.2, 0.8, 0.2, 0.2, 0.8, 0.2, 0.8, 0.8, 0.2, 0.8, 0.2, 0.2, 0.8, 0.2, 0.8, 0.8, 0.2, 0.8, 0.2, 0.2, 0.8, 0.2])
me_2x2x5girder_m_003.materials.append(mat_top_blank_003)
me_2x2x5girder_m_003.materials.append(mat_bottomloop_blank_003)
me_2x2x5girder_m_003.materials.append(mat_bottomedge_blank_003)
me_2x2x5girder_m_003.materials.append(mat_side_blank_003)
me_2x2x5girder_m_003.use_remesh_preserve_volume = False
me_2x2x5girder_m_003.use_remesh_preserve_attributes = False
me_2x2x5girder_m_003.use_mirror_vertex_groups = False
me_2x2x5girder_m_003.update()
me_cube_002 = bpy.data.meshes.new('Cube.002')
me_cube_002.from_pydata([(-1.0, -0.5, -5.0), (-1.0, -0.5, 5.0), (-1.0, 0.5, -5.0), (-1.0, 0.5, 5.0), (1.0, -0.5, -5.0), (1.0, -0.5, 5.0), (1.0, 0.5, -5.0), (1.0, 0.5, 5.0)], [], [(0, 1, 3, 2), (2, 3, 7, 6), (6, 7, 5, 4), (4, 5, 1, 0), (2, 6, 4, 0), (7, 3, 1, 5)])
me_cube_002.use_remesh_preserve_volume = False
me_cube_002.use_remesh_preserve_attributes = False
me_cube_002.use_mirror_vertex_groups = False
me_cube_002.update()
me_cube_003 = bpy.data.meshes.new('Cube.003')
me_cube_003.from_pydata([(-1.0, -0.5, -5.0), (-1.0, -0.5, 5.0), (-1.0, 0.5, -5.0), (-1.0, 0.5, 5.0), (1.0, -0.5, -5.0), (1.0, -0.5, 5.0), (1.0, 0.5, -5.0), (1.0, 0.5, 5.0)], [], [(0, 1, 3, 2), (2, 3, 7, 6), (6, 7, 5, 4), (4, 5, 1, 0), (2, 6, 4, 0), (7, 3, 1, 5)])
me_cube_003.use_remesh_preserve_volume = False
me_cube_003.use_remesh_preserve_attributes = False
me_cube_003.use_mirror_vertex_groups = False
me_cube_003.update()
me_cylinder_002 = bpy.data.meshes.new('Cylinder.002')
me_cylinder_002.from_pydata([(0.0, 0.5, -2.0), (0.0, 0.5, 2.0), (0.3536, 0.3536, -2.0), (0.3536, 0.3536, 2.0), (0.5, -2.186e-08, -2.0), (0.5, -2.186e-08, 2.0), (0.3536, -0.3536, -2.0), (0.3536, -0.3536, 2.0), (-4.371e-08, -0.5, -2.0), (-4.371e-08, -0.5, 2.0), (-0.3536, -0.3536, -2.0), (-0.3536, -0.3536, 2.0), (-0.5, 5.962e-09, -2.0), (-0.5, 5.962e-09, 2.0), (-0.3536, 0.3536, -2.0), (-0.3536, 0.3536, 2.0)], [], [(0, 1, 3, 2), (2, 3, 5, 4), (4, 5, 7, 6), (6, 7, 9, 8), (8, 9, 11, 10), (10, 11, 13, 12), (3, 1, 15, 13, 11, 9, 7, 5), (12, 13, 15, 14), (14, 15, 1, 0), (0, 2, 4, 6, 8, 10, 12, 14)])
me_cylinder_002.use_remesh_preserve_volume = False
me_cylinder_002.use_remesh_preserve_attributes = False
me_cylinder_002.use_mirror_vertex_groups = False
me_cylinder_002.update()
me_cube_005 = bpy.data.meshes.new('Cube.005')
me_cube_005.from_pydata([(-1.0, -0.25, -2.5), (-1.0, -0.25, 2.5), (-1.0, 0.25, -2.5), (-1.0, 0.25, 2.5), (1.0, -0.25, -2.5), (1.0, -0.25, 2.5), (1.0, 0.25, -2.5), (1.0, 0.25, 2.5)], [], [(0, 1, 3, 2), (2, 3, 7, 6), (6, 7, 5, 4), (4, 5, 1, 0), (2, 6, 4, 0), (7, 3, 1, 5)])
me_cube_005.use_remesh_preserve_volume = False
me_cube_005.use_remesh_preserve_attributes = False
me_cube_005.use_mirror_vertex_groups = False
me_cube_005.update()
me_cube_006 = bpy.data.meshes.new('Cube.006')
me_cube_006.from_pydata([(-1.0, -0.25, -2.5), (-1.0, -0.25, 2.5), (-1.0, 0.25, -2.5), (-1.0, 0.25, 2.5), (1.0, -0.25, -2.5), (1.0, -0.25, 2.5), (1.0, 0.25, -2.5), (1.0, 0.25, 2.5)], [], [(0, 1, 3, 2), (2, 3, 7, 6), (6, 7, 5, 4), (4, 5, 1, 0), (2, 6, 4, 0), (7, 3, 1, 5)])
me_cube_006.use_remesh_preserve_volume = False
me_cube_006.use_remesh_preserve_attributes = False
me_cube_006.use_mirror_vertex_groups = False
me_cube_006.update()
me_cube_008 = bpy.data.meshes.new('Cube.008')
me_cube_008.from_pydata([(-0.8, -0.5, -6.0), (-0.8, -0.5, 6.0), (-0.8, 0.5, -6.0), (-0.8, 0.5, 6.0), (0.8, -0.5, -6.0), (0.8, -0.5, 6.0), (0.8, 0.5, -6.0), (0.8, 0.5, 6.0)], [], [(0, 1, 3, 2), (2, 3, 7, 6), (6, 7, 5, 4), (4, 5, 1, 0), (2, 6, 4, 0), (7, 3, 1, 5)])
me_cube_008.use_remesh_preserve_volume = False
me_cube_008.use_remesh_preserve_attributes = False
me_cube_008.use_mirror_vertex_groups = False
me_cube_008.update()
me_cube_010 = bpy.data.meshes.new('Cube.010')
me_cube_010.from_pydata([(-3.0, -1.0, -1.0), (-3.0, -1.0, 1.0), (-3.0, 1.0, -1.0), (-3.0, 1.0, 1.0), (3.0, -1.0, -1.0), (3.0, -1.0, 1.0), (3.0, 1.0, -1.0), (3.0, 1.0, 1.0)], [], [(0, 1, 3, 2), (2, 3, 7, 6), (6, 7, 5, 4), (4, 5, 1, 0), (2, 6, 4, 0), (7, 3, 1, 5)])
me_cube_010.use_remesh_preserve_volume = False
me_cube_010.use_remesh_preserve_attributes = False
me_cube_010.use_mirror_vertex_groups = False
me_cube_010.update()

# ---- objects
ob_cylinder_004 = bpy.data.objects.new('Cylinder.004', me_cylinder_004)
ob_cylinder_003 = bpy.data.objects.new('Cylinder.003', me_cylinder_003)
ob_bounds = bpy.data.objects.new('bounds', me_cube_011)
ob_cube_005 = bpy.data.objects.new('Cube.005', me_cube_007)
ob_cylinder_001 = bpy.data.objects.new('Cylinder.001', me_cylinder_001)
ob_cylinder = bpy.data.objects.new('Cylinder', me_cylinder)
ob_2x2x5girder = bpy.data.objects.new('2x2x5girder', me_2x2x5girder_m)
ob_2x2x5girder_001 = bpy.data.objects.new('2x2x5girder.001', me_2x2x5girder_m_001)
ob_2x2x5girder_003 = bpy.data.objects.new('2x2x5girder.003', me_2x2x5girder_m_004)
ob_2x2x5girder_002 = bpy.data.objects.new('2x2x5girder.002', me_2x2x5girder_m_003)
ob_cube_001 = bpy.data.objects.new('Cube.001', me_cube_002)
ob_cube_002 = bpy.data.objects.new('Cube.002', me_cube_003)
ob_cylinder_002 = bpy.data.objects.new('Cylinder.002', me_cylinder_002)
ob_cube_003 = bpy.data.objects.new('Cube.003', me_cube_005)
ob_cube_004 = bpy.data.objects.new('Cube.004', me_cube_006)
ob_cube_006 = bpy.data.objects.new('Cube.006', me_cube_008)
ob_cube_000 = bpy.data.objects.new('Cube.000', me_cube_010)

# ---- transforms, parenting, visibility, modifiers, constraints
ob_cylinder_004.location = (6.0, 0.0, 4.0)
ob_cylinder_004.lineart.crease_threshold = 0.0
ob_cylinder_003.location = (6.0, 0.0, 1.0)
ob_cylinder_003.lineart.crease_threshold = 0.0
ob_bounds.location = (0.0, 0.0, 6.0)
ob_bounds.display_type = 'BOUNDS'
ob_bounds.lineart.crease_threshold = 0.0
ob_cube_005.location = (-5.0, 0.0, 2.0)
ob_cube_005.lineart.crease_threshold = 0.0
ob_cylinder_001.location = (0.0, 0.0, 0.5)
ob_cylinder_001.lineart.crease_threshold = 0.0
ob_cylinder.location = (0.0, 0.0, 9.0)
ob_cylinder.rotation_euler = (0.0, 1.571, 1.571)
ob_cylinder.lineart.crease_threshold = 0.0
ob_2x2x5girder.location = (0.0, -2.0, 3.0)
ob_2x2x5girder.show_transparent = True
ob_2x2x5girder.lineart.crease_threshold = 0.0
ob_2x2x5girder_001.location = (0.0, 2.0, 3.0)
ob_2x2x5girder_001.show_transparent = True
ob_2x2x5girder_001.lineart.crease_threshold = 0.0
ob_2x2x5girder_003.location = (0.0, -2.0, 9.0)
ob_2x2x5girder_003.show_transparent = True
ob_2x2x5girder_003.lineart.crease_threshold = 0.0
ob_2x2x5girder_002.location = (0.0, 2.0, 9.0)
ob_2x2x5girder_002.show_transparent = True
ob_2x2x5girder_002.lineart.crease_threshold = 0.0
ob_cube_001.location = (-2.0, 2.0, 5.0)
ob_cube_001.rotation_euler = (0.0, 0.3927, 0.0)
ob_cube_001.lineart.crease_threshold = 0.0
ob_cube_002.location = (-2.0, -2.0, 5.0)
ob_cube_002.rotation_euler = (0.0, 0.3927, 0.0)
ob_cube_002.lineart.crease_threshold = 0.0
ob_cylinder_002.location = (-5.0, 0.0, 7.0)
ob_cylinder_002.rotation_euler = (0.0, 1.571, 1.571)
ob_cylinder_002.lineart.crease_threshold = 0.0
ob_cube_003.location = (-5.0, 1.0, 6.0)
ob_cube_003.lineart.crease_threshold = 0.0
ob_cube_004.location = (-5.0, -1.0, 6.0)
ob_cube_004.lineart.crease_threshold = 0.0
ob_cube_006.location = (0.0, 0.0, 9.0)
ob_cube_006.rotation_euler = (0.0, 1.178, 0.0)
ob_cube_006.lineart.crease_threshold = 0.0
ob_cube_000.location = (4.8, 0.0, 10.0)
ob_cube_000.rotation_euler = (0.0, 1.178, 0.0)
ob_cube_000.lineart.crease_threshold = 0.0

# ---- collection membership
col_collection_1.objects.link(ob_cylinder_004)
col_collection_1.objects.link(ob_cylinder_003)
col_collection_1.objects.link(ob_bounds)
col_collection_1.objects.link(ob_cube_005)
col_collection_1.objects.link(ob_cylinder_001)
col_collection_1.objects.link(ob_cylinder)
col_collection_1.objects.link(ob_2x2x5girder)
col_collection_1.objects.link(ob_2x2x5girder_001)
col_collection_1.objects.link(ob_2x2x5girder_003)
col_collection_1.objects.link(ob_2x2x5girder_002)
col_collection_1.objects.link(ob_cube_001)
col_collection_1.objects.link(ob_cube_002)
col_collection_1.objects.link(ob_cylinder_002)
col_collection_1.objects.link(ob_cube_003)
col_collection_1.objects.link(ob_cube_004)
col_collection_1.objects.link(ob_cube_006)
col_collection_1.objects.link(ob_cube_000)

# ---- scene / render settings (as saved in the file)
scene.frame_start = 1; scene.frame_end = 250; scene.frame_set(1)
scene.render.engine = 'BLENDER_EEVEE_NEXT'
scene.render.resolution_percentage = 50
scene.render.dither_intensity = 0.0
scene.cycles.use_denoising = False
scene.cycles.samples = 128
scene.cycles.sampling_pattern = 'TABULATED_SOBOL'
scene.cycles.use_adaptive_sampling = False
scene.cycles.use_light_tree = False
scene.cycles.blur_glossy = 0.0
scene.cycles.sample_clamp_indirect = 0.0
scene.view_settings.view_transform = 'Standard'
bpy.context.view_layer.update()

# ---- added for rendering (the .blend has no active camera and no usable light): camera, sun
cam_auto = bpy.data.cameras.new('AutoCamera')
cam_auto.lens = 50.0
cam_auto.sensor_width = 36.0
cam_auto.clip_end = 1000.0
ob_auto_camera = bpy.data.objects.new('AutoCamera', cam_auto)
scene.collection.objects.link(ob_auto_camera)
ob_auto_camera.location = (20.5452, -24.6543, 23.0123)
ob_auto_camera.rotation_euler = (1.09748, -7.21219e-08, 0.694738)
scene.camera = ob_auto_camera
light_auto_sun = bpy.data.lights.new('AutoSun', 'SUN')
light_auto_sun.energy = 3.0
light_auto_sun.angle = 0.0523599
ob_auto_sun = bpy.data.objects.new('AutoSun', light_auto_sun)
scene.collection.objects.link(ob_auto_sun)
ob_auto_sun.rotation_euler = (0.872665, 0.174533, 0.523599)
bpy.context.view_layer.update()
